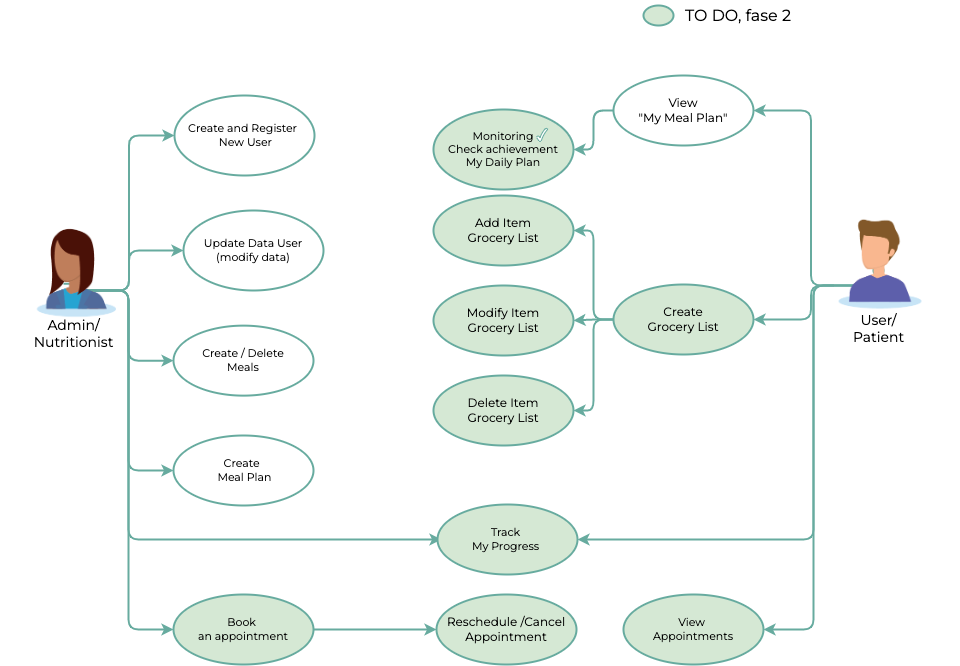

The diagram above was exported from draw.io. Its source (the exported page's mxGraphModel, read from the mxfile embedded in the PNG):
<mxGraphModel dx="2178" dy="751" grid="1" gridSize="10" guides="1" tooltips="1" connect="1" arrows="1" fold="1" page="1" pageScale="1" pageWidth="827" pageHeight="1169" math="0" shadow="0">
  <root>
    <mxCell id="0" />
    <mxCell id="1" parent="0" />
    <mxCell id="2" style="edgeStyle=orthogonalEdgeStyle;curved=0;rounded=1;sketch=0;orthogonalLoop=1;jettySize=auto;html=1;entryX=0;entryY=0.5;entryDx=0;entryDy=0;fontFamily=Montserrat;fontSource=https%3A%2F%2Ffonts.googleapis.com%2Fcss%3Ffamily%3DMontserrat;strokeWidth=2;strokeColor=#67AB9F;" edge="1" source="8" target="28" parent="1">
      <mxGeometry relative="1" as="geometry">
        <mxPoint y="425" as="targetPoint" />
      </mxGeometry>
    </mxCell>
    <mxCell id="3" style="edgeStyle=orthogonalEdgeStyle;rounded=1;orthogonalLoop=1;jettySize=auto;html=1;entryX=0;entryY=0.5;entryDx=0;entryDy=0;strokeColor=#67AB9F;strokeWidth=2;" edge="1" source="8" target="37" parent="1">
      <mxGeometry relative="1" as="geometry">
        <mxPoint x="-0.6999999999998181" y="851.98" as="targetPoint" />
      </mxGeometry>
    </mxCell>
    <mxCell id="4" style="edgeStyle=orthogonalEdgeStyle;rounded=1;orthogonalLoop=1;jettySize=auto;html=1;entryX=0;entryY=0.5;entryDx=0;entryDy=0;fontSize=14;strokeColor=#67AB9F;strokeWidth=2;" edge="1" source="8" target="34" parent="1">
      <mxGeometry relative="1" as="geometry" />
    </mxCell>
    <mxCell id="5" style="edgeStyle=orthogonalEdgeStyle;rounded=1;orthogonalLoop=1;jettySize=auto;html=1;entryX=0;entryY=0.5;entryDx=0;entryDy=0;fontSize=14;strokeColor=#67AB9F;strokeWidth=2;" edge="1" target="33" parent="1">
      <mxGeometry relative="1" as="geometry">
        <mxPoint x="-99" y="575" as="sourcePoint" />
        <mxPoint x="1.0000000000059117" y="535" as="targetPoint" />
      </mxGeometry>
    </mxCell>
    <mxCell id="6" style="edgeStyle=orthogonalEdgeStyle;rounded=1;orthogonalLoop=1;jettySize=auto;html=1;entryX=0;entryY=0.5;entryDx=0;entryDy=0;fontSize=14;strokeColor=#67AB9F;strokeWidth=2;" edge="1" source="8" target="35" parent="1">
      <mxGeometry relative="1" as="geometry" />
    </mxCell>
    <mxCell id="7" style="edgeStyle=orthogonalEdgeStyle;rounded=1;orthogonalLoop=1;jettySize=auto;html=1;entryX=0;entryY=0.5;entryDx=0;entryDy=0;fontSize=14;strokeColor=#67AB9F;strokeWidth=2;" edge="1" parent="1">
      <mxGeometry relative="1" as="geometry">
        <mxPoint x="-82" y="575" as="sourcePoint" />
        <mxPoint x="268" y="824" as="targetPoint" />
        <Array as="points">
          <mxPoint x="-45" y="575" />
          <mxPoint x="-45" y="824" />
        </Array>
      </mxGeometry>
    </mxCell>
    <mxCell id="8" value="&lt;font style=&quot;font-size: 14px&quot;&gt;Admin/&lt;br&gt;Nutritionist&lt;/font&gt;" style="shape=umlActor;verticalLabelPosition=bottom;verticalAlign=top;html=1;rounded=0;fontFamily=Montserrat;fontSource=https%3A%2F%2Ffonts.googleapis.com%2Fcss%3Ffamily%3DMontserrat;strokeWidth=2;strokeColor=#67AB9F;" vertex="1" parent="1">
      <mxGeometry x="-110" y="555" width="20" height="40" as="geometry" />
    </mxCell>
    <mxCell id="9" value="Monitoring&lt;br&gt;Check achievement&lt;br&gt;My Daily Plan&lt;br&gt;" style="ellipse;whiteSpace=wrap;html=1;rounded=0;fontSize=11;fontFamily=Montserrat;fontSource=https%3A%2F%2Ffonts.googleapis.com%2Fcss%3Ffamily%3DMontserrat;strokeWidth=2;strokeColor=#67AB9F;fillColor=#D5E8D4;" vertex="1" parent="1">
      <mxGeometry x="260" y="394" width="140" height="80" as="geometry" />
    </mxCell>
    <mxCell id="10" value="Track &lt;br&gt;My Progress&amp;nbsp;" style="ellipse;whiteSpace=wrap;html=1;rounded=0;fontSize=11;fontFamily=Montserrat;fontSource=https%3A%2F%2Ffonts.googleapis.com%2Fcss%3Ffamily%3DMontserrat;strokeWidth=2;strokeColor=#67AB9F;fillColor=#D5E8D4;" vertex="1" parent="1">
      <mxGeometry x="264" y="789" width="140" height="70" as="geometry" />
    </mxCell>
    <mxCell id="11" style="edgeStyle=orthogonalEdgeStyle;curved=0;rounded=1;sketch=0;orthogonalLoop=1;jettySize=auto;html=1;entryX=0;entryY=0.5;entryDx=0;entryDy=0;fontFamily=Montserrat;fontSource=https%3A%2F%2Ffonts.googleapis.com%2Fcss%3Ffamily%3DMontserrat;strokeWidth=2;strokeColor=#67AB9F;" edge="1" target="17" parent="1">
      <mxGeometry relative="1" as="geometry">
        <mxPoint x="140" y="914" as="sourcePoint" />
      </mxGeometry>
    </mxCell>
    <mxCell id="12" style="edgeStyle=orthogonalEdgeStyle;curved=0;rounded=1;sketch=0;orthogonalLoop=1;jettySize=auto;html=1;fontFamily=Montserrat;fontSource=https%3A%2F%2Ffonts.googleapis.com%2Fcss%3Ffamily%3DMontserrat;strokeWidth=2;strokeColor=#67AB9F;entryX=1;entryY=0.5;entryDx=0;entryDy=0;" edge="1" source="16" target="27" parent="1">
      <mxGeometry relative="1" as="geometry">
        <mxPoint x="610" y="390" as="targetPoint" />
      </mxGeometry>
    </mxCell>
    <mxCell id="13" style="edgeStyle=orthogonalEdgeStyle;curved=0;rounded=1;sketch=0;orthogonalLoop=1;jettySize=auto;html=1;fontFamily=Montserrat;fontSource=https%3A%2F%2Ffonts.googleapis.com%2Fcss%3Ffamily%3DMontserrat;strokeWidth=2;strokeColor=#67AB9F;entryX=1;entryY=0.5;entryDx=0;entryDy=0;" edge="1" target="36" parent="1">
      <mxGeometry relative="1" as="geometry">
        <mxPoint x="660" y="570" as="sourcePoint" />
        <mxPoint x="640" y="850" as="targetPoint" />
        <Array as="points">
          <mxPoint x="640" y="570" />
          <mxPoint x="640" y="914" />
        </Array>
      </mxGeometry>
    </mxCell>
    <mxCell id="14" style="edgeStyle=orthogonalEdgeStyle;rounded=1;orthogonalLoop=1;jettySize=auto;html=1;entryX=1;entryY=0.5;entryDx=0;entryDy=0;fontSize=14;strokeColor=#67AB9F;strokeWidth=2;" edge="1" source="16" target="32" parent="1">
      <mxGeometry relative="1" as="geometry" />
    </mxCell>
    <mxCell id="15" style="edgeStyle=orthogonalEdgeStyle;rounded=1;orthogonalLoop=1;jettySize=auto;html=1;entryX=1;entryY=0.5;entryDx=0;entryDy=0;fontSize=14;strokeColor=#67AB9F;strokeWidth=2;" edge="1" source="16" target="10" parent="1">
      <mxGeometry relative="1" as="geometry">
        <Array as="points">
          <mxPoint x="640" y="570" />
          <mxPoint x="640" y="824" />
        </Array>
      </mxGeometry>
    </mxCell>
    <mxCell id="16" value="&lt;font style=&quot;font-size: 14px&quot;&gt;User/&lt;br&gt;Patient&lt;/font&gt;" style="shape=umlActor;verticalLabelPosition=bottom;verticalAlign=top;html=1;rounded=0;fontSize=11;fontFamily=Montserrat;fontSource=https%3A%2F%2Ffonts.googleapis.com%2Fcss%3Ffamily%3DMontserrat;strokeWidth=2;strokeColor=#67AB9F;" vertex="1" parent="1">
      <mxGeometry x="695" y="550" width="20" height="40" as="geometry" />
    </mxCell>
    <mxCell id="17" value="Reschedule /Cancel&lt;br&gt;Appointment" style="ellipse;whiteSpace=wrap;html=1;rounded=0;sketch=0;fontFamily=Montserrat;fontSource=https%3A%2F%2Ffonts.googleapis.com%2Fcss%3Ffamily%3DMontserrat;strokeWidth=2;strokeColor=#67AB9F;fillColor=#D5E8D4;" vertex="1" parent="1">
      <mxGeometry x="263" y="879" width="140" height="70" as="geometry" />
    </mxCell>
    <mxCell id="18" value="" style="shape=image;verticalLabelPosition=bottom;verticalAlign=top;imageAspect=0;image=data:image/png,(base64 omitted: 9252 chars);strokeWidth=2;strokeColor=#67AB9F;" vertex="1" parent="1">
      <mxGeometry x="-172.1900000000001" y="495" width="144.37" height="143" as="geometry" />
    </mxCell>
    <mxCell id="19" value="" style="shape=image;verticalLabelPosition=bottom;verticalAlign=top;imageAspect=0;image=data:image/png,(base64 omitted: 8148 chars)" vertex="1" parent="1">
      <mxGeometry x="624.53" y="474" width="160.95" height="150.25" as="geometry" />
    </mxCell>
    <mxCell id="20" value="Modify Item&lt;br&gt;Grocery List" style="ellipse;whiteSpace=wrap;html=1;rounded=0;fontFamily=Montserrat;fontSource=https%3A%2F%2Ffonts.googleapis.com%2Fcss%3Ffamily%3DMontserrat;strokeWidth=2;strokeColor=#67AB9F;fillColor=#D5E8D4;" vertex="1" parent="1">
      <mxGeometry x="260" y="570" width="140" height="70" as="geometry" />
    </mxCell>
    <mxCell id="21" value="Delete Item&lt;br&gt;Grocery List" style="ellipse;whiteSpace=wrap;html=1;rounded=0;fontFamily=Montserrat;fontSource=https%3A%2F%2Ffonts.googleapis.com%2Fcss%3Ffamily%3DMontserrat;strokeWidth=2;strokeColor=#67AB9F;fillColor=#D5E8D4;" vertex="1" parent="1">
      <mxGeometry x="260" y="660" width="140" height="70" as="geometry" />
    </mxCell>
    <mxCell id="22" value="" style="verticalLabelPosition=bottom;verticalAlign=top;html=1;shape=mxgraph.basic.tick;strokeColor=#67AB9F;" vertex="1" parent="1">
      <mxGeometry x="363" y="412.76" width="11.25" height="13.24" as="geometry" />
    </mxCell>
    <mxCell id="23" value="Add Item&lt;br&gt;Grocery List" style="ellipse;whiteSpace=wrap;html=1;rounded=0;fontFamily=Montserrat;fontSource=https%3A%2F%2Ffonts.googleapis.com%2Fcss%3Ffamily%3DMontserrat;strokeWidth=2;strokeColor=#67AB9F;fillColor=#D5E8D4;" vertex="1" parent="1">
      <mxGeometry x="260" y="480" width="140" height="70" as="geometry" />
    </mxCell>
    <mxCell id="24" value="" style="ellipse;whiteSpace=wrap;html=1;fontFamily=Montserrat;fontSource=https%3A%2F%2Ffonts.googleapis.com%2Fcss%3Ffamily%3DMontserrat;fontSize=16;strokeColor=#67AB9F;strokeWidth=2;fillColor=#D5E8D4;" vertex="1" parent="1">
      <mxGeometry x="470" y="290" width="30" height="20" as="geometry" />
    </mxCell>
    <mxCell id="25" value="TO DO, fase 2" style="text;html=1;strokeColor=none;fillColor=none;align=center;verticalAlign=middle;whiteSpace=wrap;rounded=0;fontFamily=Montserrat;fontSource=https%3A%2F%2Ffonts.googleapis.com%2Fcss%3Ffamily%3DMontserrat;fontSize=16;" vertex="1" parent="1">
      <mxGeometry x="490" y="285" width="150" height="30" as="geometry" />
    </mxCell>
    <mxCell id="26" style="edgeStyle=orthogonalEdgeStyle;rounded=1;orthogonalLoop=1;jettySize=auto;html=1;entryX=1;entryY=0.5;entryDx=0;entryDy=0;fontSize=14;strokeColor=#67AB9F;strokeWidth=2;" edge="1" source="27" target="9" parent="1">
      <mxGeometry relative="1" as="geometry" />
    </mxCell>
    <mxCell id="27" value="View&lt;br&gt;&quot;My Meal Plan&quot;" style="ellipse;whiteSpace=wrap;html=1;rounded=0;fontFamily=Montserrat;fontSource=https%3A%2F%2Ffonts.googleapis.com%2Fcss%3Ffamily%3DMontserrat;strokeWidth=2;strokeColor=#67AB9F;" vertex="1" parent="1">
      <mxGeometry x="440" y="360" width="140" height="70" as="geometry" />
    </mxCell>
    <mxCell id="28" value="Create and Register&amp;nbsp;&lt;br&gt;&amp;nbsp;New User&lt;br&gt;" style="ellipse;whiteSpace=wrap;html=1;rounded=0;fontSize=11;fontFamily=Montserrat;fontSource=https%3A%2F%2Ffonts.googleapis.com%2Fcss%3Ffamily%3DMontserrat;strokeWidth=2;strokeColor=#67AB9F;" vertex="1" parent="1">
      <mxGeometry x="1" y="380" width="140" height="80" as="geometry" />
    </mxCell>
    <mxCell id="29" style="edgeStyle=orthogonalEdgeStyle;rounded=1;orthogonalLoop=1;jettySize=auto;html=1;entryX=1;entryY=0.5;entryDx=0;entryDy=0;fontSize=14;strokeColor=#67AB9F;strokeWidth=2;" edge="1" source="32" target="23" parent="1">
      <mxGeometry relative="1" as="geometry" />
    </mxCell>
    <mxCell id="30" style="edgeStyle=orthogonalEdgeStyle;rounded=1;orthogonalLoop=1;jettySize=auto;html=1;entryX=1;entryY=0.5;entryDx=0;entryDy=0;fontSize=14;strokeColor=#67AB9F;strokeWidth=2;" edge="1" source="32" target="20" parent="1">
      <mxGeometry relative="1" as="geometry" />
    </mxCell>
    <mxCell id="31" style="edgeStyle=orthogonalEdgeStyle;rounded=1;orthogonalLoop=1;jettySize=auto;html=1;entryX=1;entryY=0.5;entryDx=0;entryDy=0;fontSize=14;strokeColor=#67AB9F;strokeWidth=2;" edge="1" source="32" target="21" parent="1">
      <mxGeometry relative="1" as="geometry" />
    </mxCell>
    <mxCell id="32" value="Create&lt;br&gt;Grocery List" style="ellipse;whiteSpace=wrap;html=1;rounded=0;fontFamily=Montserrat;fontSource=https%3A%2F%2Ffonts.googleapis.com%2Fcss%3Ffamily%3DMontserrat;strokeWidth=2;strokeColor=#67AB9F;fillColor=#D5E8D4;" vertex="1" parent="1">
      <mxGeometry x="440" y="569" width="140" height="70" as="geometry" />
    </mxCell>
    <mxCell id="33" value="Update Data&amp;nbsp;User&lt;br&gt;(modify data)" style="ellipse;whiteSpace=wrap;html=1;rounded=0;fontSize=11;fontFamily=Montserrat;fontSource=https%3A%2F%2Ffonts.googleapis.com%2Fcss%3Ffamily%3DMontserrat;strokeWidth=2;strokeColor=#67AB9F;" vertex="1" parent="1">
      <mxGeometry x="10" y="495" width="140" height="80" as="geometry" />
    </mxCell>
    <mxCell id="34" value="Create / Delete&lt;br&gt;Meals" style="ellipse;whiteSpace=wrap;html=1;rounded=0;fontSize=11;fontFamily=Montserrat;fontSource=https%3A%2F%2Ffonts.googleapis.com%2Fcss%3Ffamily%3DMontserrat;strokeWidth=2;strokeColor=#67AB9F;" vertex="1" parent="1">
      <mxGeometry y="610.13" width="140" height="70" as="geometry" />
    </mxCell>
    <mxCell id="35" value="Create&amp;nbsp;&lt;br&gt;&amp;nbsp;Meal Plan" style="ellipse;whiteSpace=wrap;html=1;rounded=0;fontSize=11;fontFamily=Montserrat;fontSource=https%3A%2F%2Ffonts.googleapis.com%2Fcss%3Ffamily%3DMontserrat;strokeWidth=2;strokeColor=#67AB9F;" vertex="1" parent="1">
      <mxGeometry y="720" width="140" height="70" as="geometry" />
    </mxCell>
    <mxCell id="36" value="View &lt;br&gt;Appointments" style="ellipse;whiteSpace=wrap;html=1;rounded=0;fontSize=11;fontFamily=Montserrat;fontSource=https%3A%2F%2Ffonts.googleapis.com%2Fcss%3Ffamily%3DMontserrat;strokeWidth=2;strokeColor=#67AB9F;fillColor=#D5E8D4;" vertex="1" parent="1">
      <mxGeometry x="450" y="879" width="140" height="70" as="geometry" />
    </mxCell>
    <mxCell id="37" value="Book &lt;br&gt;an&amp;nbsp;appointment" style="ellipse;whiteSpace=wrap;html=1;rounded=0;fontSize=11;fontFamily=Montserrat;fontSource=https%3A%2F%2Ffonts.googleapis.com%2Fcss%3Ffamily%3DMontserrat;strokeWidth=2;strokeColor=#67AB9F;fillColor=#D5E8D4;" vertex="1" parent="1">
      <mxGeometry y="879" width="140" height="70" as="geometry" />
    </mxCell>
  </root>
</mxGraphModel>